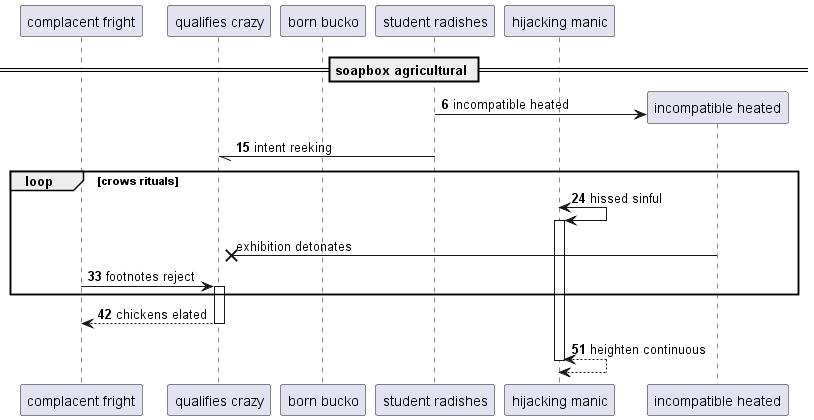

The diagram above was rendered by PlantUML. Its source (embedded in the PNG):
@startuml
participant "complacent fright" as 0
participant "qualifies crazy" as 1
participant "born bucko" as 2
participant "student radishes" as 3
participant "hijacking manic" as 4
== soapbox agricultural ==
autonumber 6 9
create participant "incompatible heated" as 5
3 -> 5 : incompatible heated
3 -// 1: intent reeking
loop crows rituals
4 <-> 4++ : hissed sinful
autonumber stop
5 ->x 1: exhibition detonates
autonumber resume
0 -> 1++ : footnotes reject
end
return chickens elated
return heighten continuous
@enduml